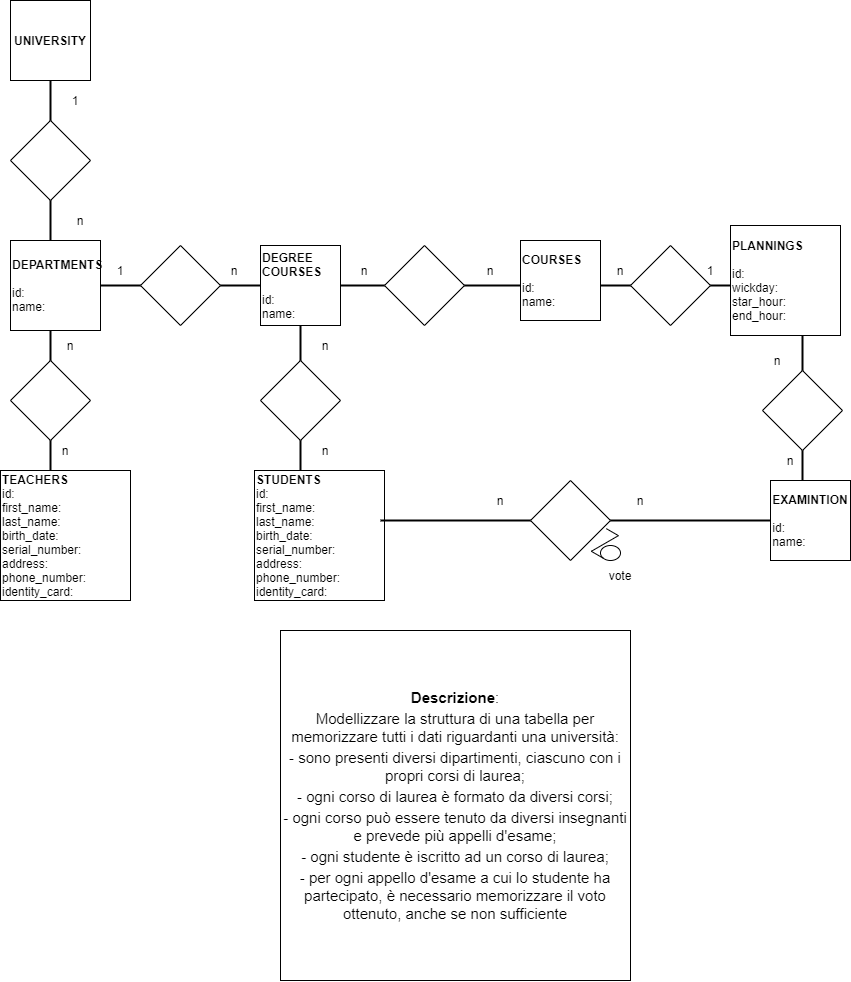

The diagram above was exported from draw.io. Its source (the exported page's mxGraphModel, read from the mxfile embedded in the PNG):
<mxGraphModel dx="1185" dy="587" grid="1" gridSize="10" guides="1" tooltips="1" connect="1" arrows="1" fold="1" page="1" pageScale="1" pageWidth="827" pageHeight="1169" math="0" shadow="0">
  <root>
    <mxCell id="WIyWlLk6GJQsqaUBKTNV-0" />
    <mxCell id="WIyWlLk6GJQsqaUBKTNV-1" parent="WIyWlLk6GJQsqaUBKTNV-0" />
    <mxCell id="XZRJVxOkVVhsoc1-mAG1-28" value="" style="line;strokeWidth=2;direction=south;html=1;" vertex="1" parent="WIyWlLk6GJQsqaUBKTNV-1">
      <mxGeometry x="827" y="320" width="10" height="160" as="geometry" />
    </mxCell>
    <mxCell id="XZRJVxOkVVhsoc1-mAG1-26" value="" style="line;strokeWidth=2;direction=south;html=1;" vertex="1" parent="WIyWlLk6GJQsqaUBKTNV-1">
      <mxGeometry x="75" y="80" width="10" height="390" as="geometry" />
    </mxCell>
    <mxCell id="XZRJVxOkVVhsoc1-mAG1-27" value="" style="line;strokeWidth=2;direction=south;html=1;" vertex="1" parent="WIyWlLk6GJQsqaUBKTNV-1">
      <mxGeometry x="325" y="320" width="10" height="260" as="geometry" />
    </mxCell>
    <mxCell id="XZRJVxOkVVhsoc1-mAG1-24" value="" style="line;strokeWidth=2;html=1;" vertex="1" parent="WIyWlLk6GJQsqaUBKTNV-1">
      <mxGeometry x="40" y="280" width="830" height="10" as="geometry" />
    </mxCell>
    <mxCell id="XZRJVxOkVVhsoc1-mAG1-0" value="&lt;span style=&quot;background-color: rgb(255 , 255 , 255)&quot;&gt;&lt;b style=&quot;box-sizing: inherit ; font-size: 15px ; text-align: left&quot;&gt;Descrizione&lt;/b&gt;&lt;span style=&quot;font-size: 15px ; text-align: left&quot;&gt;:&lt;/span&gt;&lt;br style=&quot;box-sizing: inherit ; font-size: 15px ; text-align: left&quot;&gt;&lt;span style=&quot;font-size: 15px ; text-align: left&quot;&gt;Modellizzare la struttura di una tabella per memorizzare tutti i dati riguardanti una università:&lt;/span&gt;&lt;br style=&quot;box-sizing: inherit ; font-size: 15px ; text-align: left&quot;&gt;&lt;span style=&quot;font-size: 15px ; text-align: left&quot;&gt;- sono presenti diversi dipartimenti, ciascuno con i propri corsi di laurea;&lt;/span&gt;&lt;br style=&quot;box-sizing: inherit ; font-size: 15px ; text-align: left&quot;&gt;&lt;span style=&quot;font-size: 15px ; text-align: left&quot;&gt;- ogni corso di laurea è formato da diversi corsi;&lt;/span&gt;&lt;br style=&quot;box-sizing: inherit ; font-size: 15px ; text-align: left&quot;&gt;&lt;span style=&quot;font-size: 15px ; text-align: left&quot;&gt;- ogni corso può essere tenuto da diversi insegnanti e prevede più appelli d'esame;&lt;/span&gt;&lt;br style=&quot;box-sizing: inherit ; font-size: 15px ; text-align: left&quot;&gt;&lt;span style=&quot;font-size: 15px ; text-align: left&quot;&gt;- ogni studente è iscritto ad un corso di laurea;&lt;/span&gt;&lt;br style=&quot;box-sizing: inherit ; font-size: 15px ; text-align: left&quot;&gt;&lt;span style=&quot;font-size: 15px ; text-align: left&quot;&gt;- per ogni appello d'esame a cui lo studente ha partecipato, è necessario memorizzare il voto ottenuto, anche se non sufficiente&lt;/span&gt;&lt;/span&gt;" style="whiteSpace=wrap;html=1;aspect=fixed;" vertex="1" parent="WIyWlLk6GJQsqaUBKTNV-1">
      <mxGeometry x="310" y="630" width="350" height="350" as="geometry" />
    </mxCell>
    <mxCell id="XZRJVxOkVVhsoc1-mAG1-1" value="&lt;b&gt;UNIVERSITY&lt;/b&gt;" style="whiteSpace=wrap;html=1;aspect=fixed;" vertex="1" parent="WIyWlLk6GJQsqaUBKTNV-1">
      <mxGeometry x="40" width="80" height="80" as="geometry" />
    </mxCell>
    <mxCell id="XZRJVxOkVVhsoc1-mAG1-2" value="&lt;b&gt;COURSES&lt;/b&gt;&lt;br&gt;&lt;br&gt;id:&lt;br&gt;name:&lt;br&gt;" style="whiteSpace=wrap;html=1;aspect=fixed;align=left;" vertex="1" parent="WIyWlLk6GJQsqaUBKTNV-1">
      <mxGeometry x="550" y="240" width="80" height="80" as="geometry" />
    </mxCell>
    <mxCell id="XZRJVxOkVVhsoc1-mAG1-4" value="&lt;b&gt;EXAMINTION&lt;/b&gt;&lt;br&gt;&lt;br&gt;&lt;div style=&quot;text-align: left&quot;&gt;&lt;span&gt;id:&lt;/span&gt;&lt;/div&gt;&lt;div style=&quot;text-align: left&quot;&gt;&lt;span&gt;name:&lt;/span&gt;&lt;/div&gt;" style="whiteSpace=wrap;html=1;aspect=fixed;" vertex="1" parent="WIyWlLk6GJQsqaUBKTNV-1">
      <mxGeometry x="800" y="480" width="80" height="80" as="geometry" />
    </mxCell>
    <mxCell id="XZRJVxOkVVhsoc1-mAG1-7" value="&lt;b&gt;STUDENTS&lt;/b&gt;&lt;br&gt;id:&lt;br&gt;first_name:&lt;br&gt;last_name:&lt;br&gt;birth_date:&lt;br&gt;serial_number:&lt;br&gt;address:&lt;br&gt;phone_number:&lt;br&gt;identity_card:&lt;br&gt;" style="whiteSpace=wrap;html=1;aspect=fixed;align=left;" vertex="1" parent="WIyWlLk6GJQsqaUBKTNV-1">
      <mxGeometry x="284" y="470" width="130" height="130" as="geometry" />
    </mxCell>
    <mxCell id="XZRJVxOkVVhsoc1-mAG1-8" value="&lt;b&gt;DEPARTMENTS&lt;/b&gt;&lt;br&gt;&lt;br&gt;id:&lt;br&gt;name:" style="whiteSpace=wrap;html=1;aspect=fixed;align=left;" vertex="1" parent="WIyWlLk6GJQsqaUBKTNV-1">
      <mxGeometry x="40" y="240" width="90" height="90" as="geometry" />
    </mxCell>
    <mxCell id="XZRJVxOkVVhsoc1-mAG1-9" value="&lt;b&gt;TEACHERS&lt;/b&gt;&lt;br&gt;id:&lt;br&gt;first_name:&lt;br&gt;last_name:&lt;br&gt;birth_date:&lt;br&gt;serial_number:&lt;br&gt;address:&lt;br&gt;phone_number:&lt;br&gt;identity_card:" style="whiteSpace=wrap;html=1;aspect=fixed;align=left;" vertex="1" parent="WIyWlLk6GJQsqaUBKTNV-1">
      <mxGeometry x="30" y="470" width="130" height="130" as="geometry" />
    </mxCell>
    <mxCell id="XZRJVxOkVVhsoc1-mAG1-12" value="&lt;b&gt;PLANNINGS&lt;/b&gt;&lt;br&gt;&lt;br&gt;id:&lt;br&gt;wickday:&lt;br&gt;star_hour:&lt;br&gt;end_hour:" style="whiteSpace=wrap;html=1;aspect=fixed;align=left;" vertex="1" parent="WIyWlLk6GJQsqaUBKTNV-1">
      <mxGeometry x="760" y="225" width="110" height="110" as="geometry" />
    </mxCell>
    <mxCell id="XZRJVxOkVVhsoc1-mAG1-13" value="&lt;b&gt;DEGREE COURSES&lt;/b&gt;&lt;br&gt;&lt;br&gt;id:&lt;br&gt;name:" style="whiteSpace=wrap;html=1;aspect=fixed;align=left;" vertex="1" parent="WIyWlLk6GJQsqaUBKTNV-1">
      <mxGeometry x="290" y="245" width="80" height="80" as="geometry" />
    </mxCell>
    <mxCell id="XZRJVxOkVVhsoc1-mAG1-14" value="" style="rhombus;whiteSpace=wrap;html=1;" vertex="1" parent="WIyWlLk6GJQsqaUBKTNV-1">
      <mxGeometry x="40" y="120" width="80" height="80" as="geometry" />
    </mxCell>
    <mxCell id="XZRJVxOkVVhsoc1-mAG1-15" value="" style="rhombus;whiteSpace=wrap;html=1;" vertex="1" parent="WIyWlLk6GJQsqaUBKTNV-1">
      <mxGeometry x="170" y="245" width="80" height="80" as="geometry" />
    </mxCell>
    <mxCell id="XZRJVxOkVVhsoc1-mAG1-17" value="" style="rhombus;whiteSpace=wrap;html=1;" vertex="1" parent="WIyWlLk6GJQsqaUBKTNV-1">
      <mxGeometry x="414" y="245" width="80" height="80" as="geometry" />
    </mxCell>
    <mxCell id="XZRJVxOkVVhsoc1-mAG1-19" value="" style="rhombus;whiteSpace=wrap;html=1;" vertex="1" parent="WIyWlLk6GJQsqaUBKTNV-1">
      <mxGeometry x="40" y="360" width="80" height="80" as="geometry" />
    </mxCell>
    <mxCell id="XZRJVxOkVVhsoc1-mAG1-20" value="" style="rhombus;whiteSpace=wrap;html=1;" vertex="1" parent="WIyWlLk6GJQsqaUBKTNV-1">
      <mxGeometry x="290" y="360" width="80" height="80" as="geometry" />
    </mxCell>
    <mxCell id="XZRJVxOkVVhsoc1-mAG1-29" value="" style="rhombus;whiteSpace=wrap;html=1;" vertex="1" parent="WIyWlLk6GJQsqaUBKTNV-1">
      <mxGeometry x="792" y="370" width="80" height="80" as="geometry" />
    </mxCell>
    <mxCell id="XZRJVxOkVVhsoc1-mAG1-30" value="1" style="text;html=1;strokeColor=none;fillColor=none;align=center;verticalAlign=middle;whiteSpace=wrap;rounded=0;" vertex="1" parent="WIyWlLk6GJQsqaUBKTNV-1">
      <mxGeometry x="85" y="90" width="40" height="20" as="geometry" />
    </mxCell>
    <mxCell id="XZRJVxOkVVhsoc1-mAG1-31" value="n" style="text;html=1;strokeColor=none;fillColor=none;align=center;verticalAlign=middle;whiteSpace=wrap;rounded=0;" vertex="1" parent="WIyWlLk6GJQsqaUBKTNV-1">
      <mxGeometry x="90" y="210" width="40" height="20" as="geometry" />
    </mxCell>
    <mxCell id="XZRJVxOkVVhsoc1-mAG1-32" value="n" style="text;html=1;strokeColor=none;fillColor=none;align=center;verticalAlign=middle;whiteSpace=wrap;rounded=0;" vertex="1" parent="WIyWlLk6GJQsqaUBKTNV-1">
      <mxGeometry x="244" y="260" width="40" height="20" as="geometry" />
    </mxCell>
    <mxCell id="XZRJVxOkVVhsoc1-mAG1-33" value="1" style="text;html=1;strokeColor=none;fillColor=none;align=center;verticalAlign=middle;whiteSpace=wrap;rounded=0;" vertex="1" parent="WIyWlLk6GJQsqaUBKTNV-1">
      <mxGeometry x="130" y="260" width="40" height="20" as="geometry" />
    </mxCell>
    <mxCell id="XZRJVxOkVVhsoc1-mAG1-34" value="n" style="text;html=1;strokeColor=none;fillColor=none;align=center;verticalAlign=middle;whiteSpace=wrap;rounded=0;" vertex="1" parent="WIyWlLk6GJQsqaUBKTNV-1">
      <mxGeometry x="500" y="260" width="40" height="20" as="geometry" />
    </mxCell>
    <mxCell id="XZRJVxOkVVhsoc1-mAG1-35" value="n" style="text;html=1;strokeColor=none;fillColor=none;align=center;verticalAlign=middle;whiteSpace=wrap;rounded=0;" vertex="1" parent="WIyWlLk6GJQsqaUBKTNV-1">
      <mxGeometry x="374" y="260" width="40" height="20" as="geometry" />
    </mxCell>
    <mxCell id="XZRJVxOkVVhsoc1-mAG1-39" value="" style="rhombus;whiteSpace=wrap;html=1;" vertex="1" parent="WIyWlLk6GJQsqaUBKTNV-1">
      <mxGeometry x="660" y="245" width="80" height="80" as="geometry" />
    </mxCell>
    <mxCell id="XZRJVxOkVVhsoc1-mAG1-40" value="n" style="text;html=1;strokeColor=none;fillColor=none;align=center;verticalAlign=middle;whiteSpace=wrap;rounded=0;" vertex="1" parent="WIyWlLk6GJQsqaUBKTNV-1">
      <mxGeometry x="630" y="260" width="40" height="20" as="geometry" />
    </mxCell>
    <mxCell id="XZRJVxOkVVhsoc1-mAG1-41" value="1" style="text;html=1;strokeColor=none;fillColor=none;align=center;verticalAlign=middle;whiteSpace=wrap;rounded=0;" vertex="1" parent="WIyWlLk6GJQsqaUBKTNV-1">
      <mxGeometry x="720" y="260" width="40" height="20" as="geometry" />
    </mxCell>
    <mxCell id="XZRJVxOkVVhsoc1-mAG1-42" value="" style="line;strokeWidth=2;html=1;" vertex="1" parent="WIyWlLk6GJQsqaUBKTNV-1">
      <mxGeometry x="410" y="515" width="390" height="10" as="geometry" />
    </mxCell>
    <mxCell id="XZRJVxOkVVhsoc1-mAG1-43" value="" style="rhombus;whiteSpace=wrap;html=1;" vertex="1" parent="WIyWlLk6GJQsqaUBKTNV-1">
      <mxGeometry x="560" y="480" width="80" height="80" as="geometry" />
    </mxCell>
    <mxCell id="XZRJVxOkVVhsoc1-mAG1-44" value="n" style="text;html=1;strokeColor=none;fillColor=none;align=center;verticalAlign=middle;whiteSpace=wrap;rounded=0;" vertex="1" parent="WIyWlLk6GJQsqaUBKTNV-1">
      <mxGeometry x="650" y="490" width="40" height="20" as="geometry" />
    </mxCell>
    <mxCell id="XZRJVxOkVVhsoc1-mAG1-45" value="n" style="text;html=1;strokeColor=none;fillColor=none;align=center;verticalAlign=middle;whiteSpace=wrap;rounded=0;" vertex="1" parent="WIyWlLk6GJQsqaUBKTNV-1">
      <mxGeometry x="510" y="490" width="40" height="20" as="geometry" />
    </mxCell>
    <mxCell id="XZRJVxOkVVhsoc1-mAG1-46" value="n" style="text;html=1;strokeColor=none;fillColor=none;align=center;verticalAlign=middle;whiteSpace=wrap;rounded=0;" vertex="1" parent="WIyWlLk6GJQsqaUBKTNV-1">
      <mxGeometry x="787" y="350" width="40" height="20" as="geometry" />
    </mxCell>
    <mxCell id="XZRJVxOkVVhsoc1-mAG1-47" value="n" style="text;html=1;strokeColor=none;fillColor=none;align=center;verticalAlign=middle;whiteSpace=wrap;rounded=0;" vertex="1" parent="WIyWlLk6GJQsqaUBKTNV-1">
      <mxGeometry x="800" y="450" width="40" height="20" as="geometry" />
    </mxCell>
    <mxCell id="XZRJVxOkVVhsoc1-mAG1-48" value="n" style="text;html=1;strokeColor=none;fillColor=none;align=center;verticalAlign=middle;whiteSpace=wrap;rounded=0;" vertex="1" parent="WIyWlLk6GJQsqaUBKTNV-1">
      <mxGeometry x="335" y="440" width="40" height="20" as="geometry" />
    </mxCell>
    <mxCell id="XZRJVxOkVVhsoc1-mAG1-49" value="n" style="text;html=1;strokeColor=none;fillColor=none;align=center;verticalAlign=middle;whiteSpace=wrap;rounded=0;" vertex="1" parent="WIyWlLk6GJQsqaUBKTNV-1">
      <mxGeometry x="335" y="335" width="40" height="20" as="geometry" />
    </mxCell>
    <mxCell id="XZRJVxOkVVhsoc1-mAG1-50" value="n" style="text;html=1;strokeColor=none;fillColor=none;align=center;verticalAlign=middle;whiteSpace=wrap;rounded=0;" vertex="1" parent="WIyWlLk6GJQsqaUBKTNV-1">
      <mxGeometry x="80" y="335" width="40" height="20" as="geometry" />
    </mxCell>
    <mxCell id="XZRJVxOkVVhsoc1-mAG1-51" value="n" style="text;html=1;strokeColor=none;fillColor=none;align=center;verticalAlign=middle;whiteSpace=wrap;rounded=0;" vertex="1" parent="WIyWlLk6GJQsqaUBKTNV-1">
      <mxGeometry x="75" y="440" width="40" height="20" as="geometry" />
    </mxCell>
    <mxCell id="XZRJVxOkVVhsoc1-mAG1-52" value="" style="ellipse;whiteSpace=wrap;html=1;" vertex="1" parent="WIyWlLk6GJQsqaUBKTNV-1">
      <mxGeometry x="630" y="545" width="20" height="15" as="geometry" />
    </mxCell>
    <mxCell id="XZRJVxOkVVhsoc1-mAG1-53" value="vote" style="text;html=1;strokeColor=none;fillColor=none;align=center;verticalAlign=middle;whiteSpace=wrap;rounded=0;" vertex="1" parent="WIyWlLk6GJQsqaUBKTNV-1">
      <mxGeometry x="630" y="565" width="40" height="20" as="geometry" />
    </mxCell>
    <mxCell id="XZRJVxOkVVhsoc1-mAG1-55" value="" style="edgeStyle=isometricEdgeStyle;endArrow=none;html=1;elbow=vertical;rounded=0;exitX=0;exitY=1;exitDx=0;exitDy=0;entryX=0.948;entryY=0.602;entryDx=0;entryDy=0;entryPerimeter=0;" edge="1" parent="WIyWlLk6GJQsqaUBKTNV-1" source="XZRJVxOkVVhsoc1-mAG1-52" target="XZRJVxOkVVhsoc1-mAG1-43">
      <mxGeometry width="50" height="100" relative="1" as="geometry">
        <mxPoint x="430" y="440" as="sourcePoint" />
        <mxPoint x="480" y="340" as="targetPoint" />
      </mxGeometry>
    </mxCell>
  </root>
</mxGraphModel>